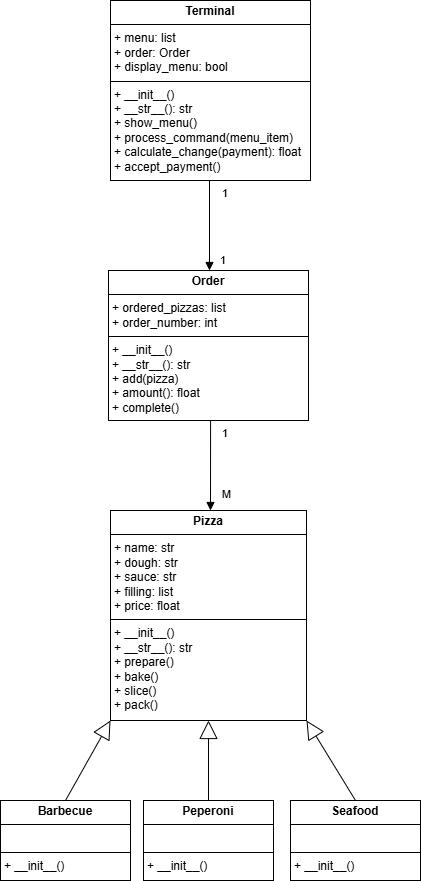

The diagram above was exported from draw.io. Its source (the exported page's mxGraphModel, read from the mxfile embedded in the PNG):
<mxGraphModel dx="1909" dy="1031" grid="1" gridSize="10" guides="1" tooltips="1" connect="1" arrows="1" fold="1" page="1" pageScale="1" pageWidth="827" pageHeight="1169" math="0" shadow="0">
  <root>
    <mxCell id="0" />
    <mxCell id="1" parent="0" />
    <mxCell id="zgpx_vl3AO3jfOHbPhsM-1" value="&lt;p style=&quot;margin:0px;margin-top:4px;text-align:center;&quot;&gt;&lt;b&gt;Pizza&lt;/b&gt;&lt;/p&gt;&lt;hr size=&quot;1&quot; style=&quot;border-style:solid;&quot;&gt;&lt;p style=&quot;margin:0px;margin-left:4px;&quot;&gt;+ name: str&lt;/p&gt;&lt;p style=&quot;margin:0px;margin-left:4px;&quot;&gt;+ dough: str&lt;/p&gt;&lt;p style=&quot;margin:0px;margin-left:4px;&quot;&gt;+ sauce: str&lt;/p&gt;&lt;p style=&quot;margin:0px;margin-left:4px;&quot;&gt;+ filling: list&lt;/p&gt;&lt;p style=&quot;margin:0px;margin-left:4px;&quot;&gt;+ price: float&amp;nbsp;&lt;/p&gt;&lt;hr size=&quot;1&quot; style=&quot;border-style:solid;&quot;&gt;&lt;p style=&quot;margin:0px;margin-left:4px;&quot;&gt;+ __init__()&lt;/p&gt;&lt;p style=&quot;margin:0px;margin-left:4px;&quot;&gt;+ __str__(): str&lt;/p&gt;&lt;p style=&quot;margin:0px;margin-left:4px;&quot;&gt;+ prepare()&lt;/p&gt;&lt;p style=&quot;margin:0px;margin-left:4px;&quot;&gt;+ bake()&lt;/p&gt;&lt;p style=&quot;margin:0px;margin-left:4px;&quot;&gt;+ slice()&lt;/p&gt;&lt;p style=&quot;margin:0px;margin-left:4px;&quot;&gt;+ pack()&lt;/p&gt;" style="verticalAlign=top;align=left;overflow=fill;html=1;whiteSpace=wrap;" vertex="1" parent="1">
      <mxGeometry x="300" y="550" width="196" height="210" as="geometry" />
    </mxCell>
    <mxCell id="zgpx_vl3AO3jfOHbPhsM-2" value="&lt;p style=&quot;margin:0px;margin-top:4px;text-align:center;&quot;&gt;&lt;b&gt;Terminal&lt;/b&gt;&lt;/p&gt;&lt;hr size=&quot;1&quot; style=&quot;border-style:solid;&quot;&gt;&lt;p style=&quot;margin:0px;margin-left:4px;&quot;&gt;+ menu: list&lt;/p&gt;&lt;p style=&quot;margin:0px;margin-left:4px;&quot;&gt;+ order: Order&lt;/p&gt;&lt;p style=&quot;margin:0px;margin-left:4px;&quot;&gt;+ display_menu: bool&lt;span style=&quot;background-color: transparent; color: light-dark(rgb(0, 0, 0), rgb(255, 255, 255));&quot;&gt;&amp;nbsp;&lt;/span&gt;&lt;/p&gt;&lt;hr size=&quot;1&quot; style=&quot;border-style:solid;&quot;&gt;&lt;p style=&quot;margin:0px;margin-left:4px;&quot;&gt;+ __init__()&lt;/p&gt;&lt;p style=&quot;margin:0px;margin-left:4px;&quot;&gt;+ __str__(): str&lt;/p&gt;&lt;p style=&quot;margin:0px;margin-left:4px;&quot;&gt;+ show_menu()&lt;/p&gt;&lt;p style=&quot;margin:0px;margin-left:4px;&quot;&gt;+ process_command(menu_item)&lt;/p&gt;&lt;p style=&quot;margin:0px;margin-left:4px;&quot;&gt;+ calculate_change(payment): float&lt;/p&gt;&lt;p style=&quot;margin:0px;margin-left:4px;&quot;&gt;+ accept_payment()&lt;/p&gt;" style="verticalAlign=top;align=left;overflow=fill;html=1;whiteSpace=wrap;" vertex="1" parent="1">
      <mxGeometry x="300" y="40" width="200" height="180" as="geometry" />
    </mxCell>
    <mxCell id="zgpx_vl3AO3jfOHbPhsM-3" value="&lt;p style=&quot;margin:0px;margin-top:4px;text-align:center;&quot;&gt;&lt;b&gt;Order&lt;/b&gt;&lt;/p&gt;&lt;hr size=&quot;1&quot; style=&quot;border-style:solid;&quot;&gt;&lt;p style=&quot;margin:0px;margin-left:4px;&quot;&gt;+ ordered_pizzas: list&lt;/p&gt;&lt;p style=&quot;margin:0px;margin-left:4px;&quot;&gt;+ order_number: int&lt;br&gt;&lt;/p&gt;&lt;hr size=&quot;1&quot; style=&quot;border-style:solid;&quot;&gt;&lt;p style=&quot;margin:0px;margin-left:4px;&quot;&gt;+ __init__()&lt;/p&gt;&lt;p style=&quot;margin:0px;margin-left:4px;&quot;&gt;+ __str__(): str&lt;/p&gt;&lt;p style=&quot;margin:0px;margin-left:4px;&quot;&gt;+ add(pizza)&lt;/p&gt;&lt;p style=&quot;margin:0px;margin-left:4px;&quot;&gt;+ amount(): float&lt;/p&gt;&lt;p style=&quot;margin:0px;margin-left:4px;&quot;&gt;+ complete()&lt;/p&gt;" style="verticalAlign=top;align=left;overflow=fill;html=1;whiteSpace=wrap;" vertex="1" parent="1">
      <mxGeometry x="298" y="310" width="200" height="150" as="geometry" />
    </mxCell>
    <mxCell id="zgpx_vl3AO3jfOHbPhsM-4" value="&lt;p style=&quot;margin:0px;margin-top:4px;text-align:center;&quot;&gt;&lt;b&gt;Peperoni&lt;/b&gt;&lt;/p&gt;&lt;hr size=&quot;1&quot; style=&quot;border-style:solid;&quot;&gt;&lt;p style=&quot;margin:0px;margin-left:4px;&quot;&gt;&lt;br&gt;&lt;/p&gt;&lt;hr size=&quot;1&quot; style=&quot;border-style:solid;&quot;&gt;&lt;p style=&quot;margin:0px;margin-left:4px;&quot;&gt;+ __init__()&lt;/p&gt;&lt;p style=&quot;margin:0px;margin-left:4px;&quot;&gt;&lt;br&gt;&lt;/p&gt;" style="verticalAlign=top;align=left;overflow=fill;html=1;whiteSpace=wrap;" vertex="1" parent="1">
      <mxGeometry x="333" y="840" width="130" height="80" as="geometry" />
    </mxCell>
    <mxCell id="zgpx_vl3AO3jfOHbPhsM-5" value="&lt;p style=&quot;margin:0px;margin-top:4px;text-align:center;&quot;&gt;&lt;b&gt;Barbecue&lt;/b&gt;&lt;/p&gt;&lt;hr size=&quot;1&quot; style=&quot;border-style:solid;&quot;&gt;&lt;p style=&quot;margin:0px;margin-left:4px;&quot;&gt;&lt;br&gt;&lt;/p&gt;&lt;hr size=&quot;1&quot; style=&quot;border-style:solid;&quot;&gt;&lt;p style=&quot;margin:0px;margin-left:4px;&quot;&gt;+ __init__()&lt;/p&gt;&lt;p style=&quot;margin:0px;margin-left:4px;&quot;&gt;&lt;br&gt;&lt;/p&gt;" style="verticalAlign=top;align=left;overflow=fill;html=1;whiteSpace=wrap;" vertex="1" parent="1">
      <mxGeometry x="190" y="840" width="130" height="80" as="geometry" />
    </mxCell>
    <mxCell id="zgpx_vl3AO3jfOHbPhsM-6" value="&lt;p style=&quot;margin:0px;margin-top:4px;text-align:center;&quot;&gt;&lt;b&gt;Seafood&lt;/b&gt;&lt;/p&gt;&lt;hr size=&quot;1&quot; style=&quot;border-style:solid;&quot;&gt;&lt;p style=&quot;margin:0px;margin-left:4px;&quot;&gt;&lt;br&gt;&lt;/p&gt;&lt;hr size=&quot;1&quot; style=&quot;border-style:solid;&quot;&gt;&lt;p style=&quot;margin:0px;margin-left:4px;&quot;&gt;+ __init__()&lt;/p&gt;&lt;p style=&quot;margin:0px;margin-left:4px;&quot;&gt;&lt;br&gt;&lt;/p&gt;" style="verticalAlign=top;align=left;overflow=fill;html=1;whiteSpace=wrap;" vertex="1" parent="1">
      <mxGeometry x="480" y="840" width="130" height="80" as="geometry" />
    </mxCell>
    <mxCell id="zgpx_vl3AO3jfOHbPhsM-7" value="" style="endArrow=block;endSize=16;endFill=0;html=1;rounded=0;entryX=0;entryY=1;entryDx=0;entryDy=0;exitX=0.5;exitY=0;exitDx=0;exitDy=0;" edge="1" parent="1" source="zgpx_vl3AO3jfOHbPhsM-5" target="zgpx_vl3AO3jfOHbPhsM-1">
      <mxGeometry width="160" relative="1" as="geometry">
        <mxPoint x="180" y="280" as="sourcePoint" />
        <mxPoint x="340" y="280" as="targetPoint" />
      </mxGeometry>
    </mxCell>
    <mxCell id="zgpx_vl3AO3jfOHbPhsM-8" value="" style="endArrow=block;endSize=16;endFill=0;html=1;rounded=0;entryX=0.5;entryY=1;entryDx=0;entryDy=0;exitX=0.5;exitY=0;exitDx=0;exitDy=0;" edge="1" parent="1" source="zgpx_vl3AO3jfOHbPhsM-4" target="zgpx_vl3AO3jfOHbPhsM-1">
      <mxGeometry width="160" relative="1" as="geometry">
        <mxPoint x="360" y="320" as="sourcePoint" />
        <mxPoint x="360" y="230" as="targetPoint" />
      </mxGeometry>
    </mxCell>
    <mxCell id="zgpx_vl3AO3jfOHbPhsM-9" value="" style="endArrow=block;endSize=16;endFill=0;html=1;rounded=0;entryX=1;entryY=1;entryDx=0;entryDy=0;exitX=0.5;exitY=0;exitDx=0;exitDy=0;" edge="1" parent="1" source="zgpx_vl3AO3jfOHbPhsM-6" target="zgpx_vl3AO3jfOHbPhsM-1">
      <mxGeometry width="160" relative="1" as="geometry">
        <mxPoint x="542.5" y="270" as="sourcePoint" />
        <mxPoint x="627.5" y="180" as="targetPoint" />
      </mxGeometry>
    </mxCell>
    <mxCell id="zgpx_vl3AO3jfOHbPhsM-12" value="&lt;span style=&quot;color: rgb(0, 0, 0); font-family: Helvetica; font-size: 11px; font-style: normal; font-variant-ligatures: normal; font-variant-caps: normal; font-weight: 400; letter-spacing: normal; orphans: 2; text-align: left; text-indent: 0px; text-transform: none; widows: 2; word-spacing: 0px; -webkit-text-stroke-width: 0px; white-space: nowrap; background-color: rgb(255, 255, 255); text-decoration-thickness: initial; text-decoration-style: initial; text-decoration-color: initial; float: none; display: inline !important;&quot;&gt;M&lt;/span&gt;" style="text;whiteSpace=wrap;html=1;" vertex="1" parent="1">
      <mxGeometry x="410" y="520" width="40" height="40" as="geometry" />
    </mxCell>
    <mxCell id="zgpx_vl3AO3jfOHbPhsM-15" value="" style="endArrow=block;endFill=1;html=1;edgeStyle=orthogonalEdgeStyle;align=left;verticalAlign=top;rounded=0;exitX=0.5;exitY=1;exitDx=0;exitDy=0;" edge="1" parent="1" source="zgpx_vl3AO3jfOHbPhsM-3">
      <mxGeometry x="-1" relative="1" as="geometry">
        <mxPoint x="400" y="470" as="sourcePoint" />
        <mxPoint x="400" y="550" as="targetPoint" />
        <Array as="points">
          <mxPoint x="400" y="460" />
        </Array>
      </mxGeometry>
    </mxCell>
    <mxCell id="zgpx_vl3AO3jfOHbPhsM-16" value="1" style="edgeLabel;resizable=0;html=1;align=left;verticalAlign=bottom;" connectable="0" vertex="1" parent="zgpx_vl3AO3jfOHbPhsM-15">
      <mxGeometry x="-1" relative="1" as="geometry">
        <mxPoint x="12" y="20" as="offset" />
      </mxGeometry>
    </mxCell>
    <mxCell id="zgpx_vl3AO3jfOHbPhsM-18" value="" style="endArrow=block;endFill=1;html=1;edgeStyle=orthogonalEdgeStyle;align=left;verticalAlign=top;rounded=0;exitX=0.5;exitY=1;exitDx=0;exitDy=0;" edge="1" parent="1">
      <mxGeometry x="-1" relative="1" as="geometry">
        <mxPoint x="397" y="220" as="sourcePoint" />
        <mxPoint x="399" y="310" as="targetPoint" />
        <Array as="points">
          <mxPoint x="399" y="220" />
        </Array>
      </mxGeometry>
    </mxCell>
    <mxCell id="zgpx_vl3AO3jfOHbPhsM-19" value="1" style="edgeLabel;resizable=0;html=1;align=left;verticalAlign=bottom;" connectable="0" vertex="1" parent="zgpx_vl3AO3jfOHbPhsM-18">
      <mxGeometry x="-1" relative="1" as="geometry">
        <mxPoint x="13" y="20" as="offset" />
      </mxGeometry>
    </mxCell>
    <mxCell id="zgpx_vl3AO3jfOHbPhsM-21" value="1" style="edgeLabel;resizable=0;html=1;align=left;verticalAlign=bottom;" connectable="0" vertex="1" parent="1">
      <mxGeometry x="414" y="250" as="geometry">
        <mxPoint x="-6" y="57" as="offset" />
      </mxGeometry>
    </mxCell>
  </root>
</mxGraphModel>